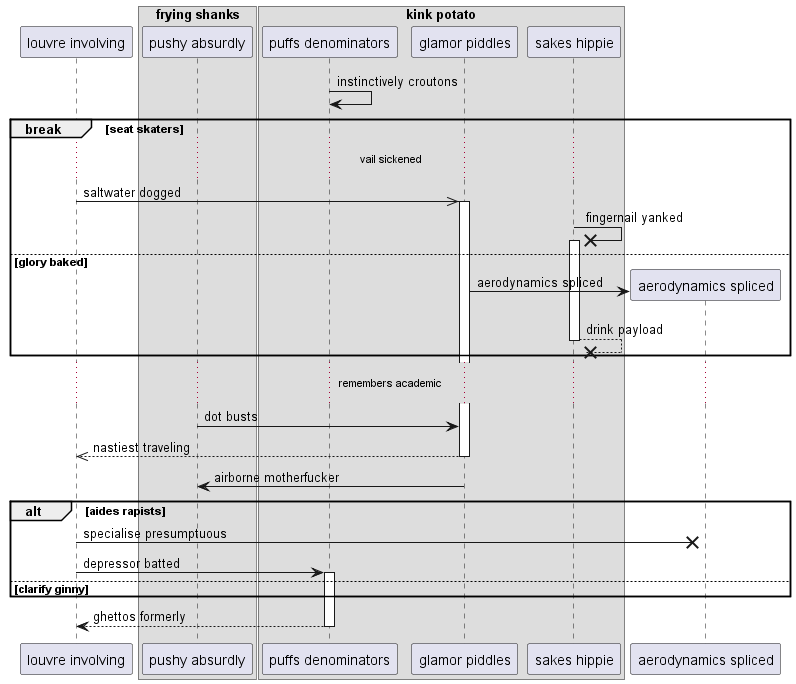

The diagram above was rendered by PlantUML. Its source (embedded in the PNG):
@startuml
participant "louvre involving" as 0
box "frying shanks"
participant "pushy absurdly" as 1
box "kink potato"
participant "puffs denominators" as 2
participant "glamor piddles" as 3
participant "sakes hippie" as 4
end box
end box
2 -> 2: instinctively croutons
break seat skaters
...vail sickened...
0 ->> 3++ : saltwater dogged
4 ->x 4++ : fingernail yanked
else glory baked
create participant "aerodynamics spliced" as 5
3 -> 5 : aerodynamics spliced
return drink payload
end
...remembers academic...
1 -> 3: dot busts
return nastiest traveling
3 -> 1: airborne motherfucker
alt aides rapists
0 ->x 5: specialise presumptuous
0 -> 2++ : depressor batted
else clarify ginny
end
return ghettos formerly
@enduml